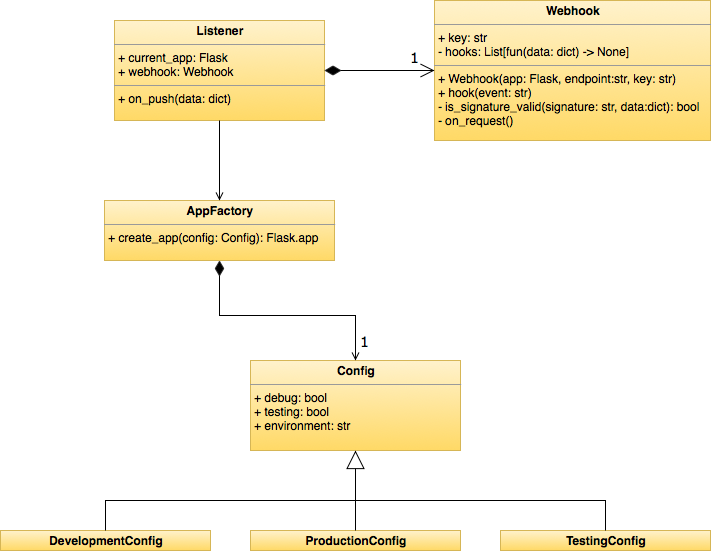

The diagram above was exported from draw.io. Its source (the exported page's mxGraphModel, read from the mxfile embedded in the PNG):
<mxGraphModel dx="1002" dy="706" grid="1" gridSize="10" guides="1" tooltips="1" connect="1" arrows="1" fold="1" page="1" pageScale="1" pageWidth="827" pageHeight="1169" math="0" shadow="0">
  <root>
    <mxCell id="WIyWlLk6GJQsqaUBKTNV-0" />
    <mxCell id="WIyWlLk6GJQsqaUBKTNV-1" parent="WIyWlLk6GJQsqaUBKTNV-0" />
    <mxCell id="qoL-dPW4IHHXrnry-hzj-8" value="&lt;p style=&quot;margin: 0px ; margin-top: 4px ; text-align: center&quot;&gt;&lt;b&gt;Listener&lt;/b&gt;&lt;/p&gt;&lt;hr size=&quot;1&quot;&gt;&lt;p style=&quot;margin: 0px ; margin-left: 4px&quot;&gt;+ current_app: Flask&lt;/p&gt;&lt;p style=&quot;margin: 0px ; margin-left: 4px&quot;&gt;+ webhook: Webhook&lt;/p&gt;&lt;hr size=&quot;1&quot;&gt;&lt;p style=&quot;margin: 0px ; margin-left: 4px&quot;&gt;+ on_push(data: dict)&lt;/p&gt;" style="verticalAlign=top;align=left;overflow=fill;fontSize=12;fontFamily=Helvetica;html=1;gradientColor=#ffd966;fillColor=#fff2cc;strokeColor=#d6b656;" vertex="1" parent="WIyWlLk6GJQsqaUBKTNV-1">
      <mxGeometry x="154" y="110" width="210" height="100" as="geometry" />
    </mxCell>
    <mxCell id="qoL-dPW4IHHXrnry-hzj-11" value="&lt;p style=&quot;margin: 0px ; margin-top: 4px ; text-align: center&quot;&gt;&lt;b&gt;Webhook&lt;/b&gt;&lt;/p&gt;&lt;hr size=&quot;1&quot;&gt;&lt;p style=&quot;margin: 0px ; margin-left: 4px&quot;&gt;+ key: str&lt;/p&gt;&lt;p style=&quot;margin: 0px ; margin-left: 4px&quot;&gt;- hooks: List[fun(data: dict) -&amp;gt; None]&lt;/p&gt;&lt;hr size=&quot;1&quot;&gt;&lt;p style=&quot;margin: 0px ; margin-left: 4px&quot;&gt;+ Webhook(app: Flask, endpoint:str, key: str)&lt;/p&gt;&lt;p style=&quot;margin: 0px ; margin-left: 4px&quot;&gt;+ hook(event: str)&lt;/p&gt;&lt;p style=&quot;margin: 0px ; margin-left: 4px&quot;&gt;- is_signature_valid(signature: str, data:dict): bool&lt;/p&gt;&lt;p style=&quot;margin: 0px ; margin-left: 4px&quot;&gt;- on_request()&lt;/p&gt;" style="verticalAlign=top;align=left;overflow=fill;fontSize=12;fontFamily=Helvetica;html=1;gradientColor=#ffd966;fillColor=#fff2cc;strokeColor=#d6b656;" vertex="1" parent="WIyWlLk6GJQsqaUBKTNV-1">
      <mxGeometry x="474" y="90" width="276" height="140" as="geometry" />
    </mxCell>
    <mxCell id="qoL-dPW4IHHXrnry-hzj-12" value="&lt;p style=&quot;margin: 0px ; margin-top: 4px ; text-align: center&quot;&gt;&lt;b&gt;Config&lt;/b&gt;&lt;/p&gt;&lt;hr size=&quot;1&quot;&gt;&lt;p style=&quot;margin: 0px ; margin-left: 4px&quot;&gt;+ debug: bool&lt;/p&gt;&lt;p style=&quot;margin: 0px ; margin-left: 4px&quot;&gt;+ testing: bool&lt;/p&gt;&lt;p style=&quot;margin: 0px ; margin-left: 4px&quot;&gt;+ environment: str&lt;/p&gt;" style="verticalAlign=top;align=left;overflow=fill;fontSize=12;fontFamily=Helvetica;html=1;gradientColor=#ffd966;fillColor=#fff2cc;strokeColor=#d6b656;" vertex="1" parent="WIyWlLk6GJQsqaUBKTNV-1">
      <mxGeometry x="290" y="450" width="210" height="90" as="geometry" />
    </mxCell>
    <mxCell id="qoL-dPW4IHHXrnry-hzj-31" style="edgeStyle=orthogonalEdgeStyle;rounded=0;orthogonalLoop=1;jettySize=auto;html=1;exitX=0.5;exitY=1;exitDx=0;exitDy=0;entryX=0.5;entryY=0;entryDx=0;entryDy=0;startArrow=diamondThin;startFill=1;endArrow=open;endFill=0;fontFamily=Verdana;fontSize=14;strokeWidth=1;startSize=13;" edge="1" parent="WIyWlLk6GJQsqaUBKTNV-1" source="qoL-dPW4IHHXrnry-hzj-13" target="qoL-dPW4IHHXrnry-hzj-12">
      <mxGeometry relative="1" as="geometry" />
    </mxCell>
    <mxCell id="qoL-dPW4IHHXrnry-hzj-32" value="1" style="text;html=1;align=center;verticalAlign=middle;resizable=0;points=[];labelBackgroundColor=#ffffff;fontSize=14;fontFamily=Verdana;" vertex="1" connectable="0" parent="qoL-dPW4IHHXrnry-hzj-31">
      <mxGeometry x="0.8051" y="4" relative="1" as="geometry">
        <mxPoint x="4" y="3" as="offset" />
      </mxGeometry>
    </mxCell>
    <mxCell id="qoL-dPW4IHHXrnry-hzj-13" value="&lt;p style=&quot;margin: 0px ; margin-top: 4px ; text-align: center&quot;&gt;&lt;b&gt;AppFactory&lt;/b&gt;&lt;/p&gt;&lt;hr size=&quot;1&quot;&gt;&lt;p style=&quot;margin: 0px ; margin-left: 4px&quot;&gt;+ create_app(config: Config): Flask.app&lt;/p&gt;" style="verticalAlign=top;align=left;overflow=fill;fontSize=12;fontFamily=Helvetica;html=1;gradientColor=#ffd966;fillColor=#fff2cc;strokeColor=#d6b656;" vertex="1" parent="WIyWlLk6GJQsqaUBKTNV-1">
      <mxGeometry x="144" y="290" width="230" height="60" as="geometry" />
    </mxCell>
    <mxCell id="qoL-dPW4IHHXrnry-hzj-21" value="&lt;p style=&quot;margin: 0px ; margin-top: 4px ; text-align: center&quot;&gt;&lt;b&gt;DevelopmentConfig&lt;/b&gt;&lt;/p&gt;" style="verticalAlign=top;align=left;overflow=fill;fontSize=12;fontFamily=Helvetica;html=1;gradientColor=#ffd966;fillColor=#fff2cc;strokeColor=#d6b656;" vertex="1" parent="WIyWlLk6GJQsqaUBKTNV-1">
      <mxGeometry x="40" y="620" width="210" height="20" as="geometry" />
    </mxCell>
    <mxCell id="qoL-dPW4IHHXrnry-hzj-22" value="&lt;p style=&quot;margin: 0px ; margin-top: 4px ; text-align: center&quot;&gt;&lt;b&gt;ProductionConfig&lt;/b&gt;&lt;/p&gt;" style="verticalAlign=top;align=left;overflow=fill;fontSize=12;fontFamily=Helvetica;html=1;gradientColor=#ffd966;fillColor=#fff2cc;strokeColor=#d6b656;" vertex="1" parent="WIyWlLk6GJQsqaUBKTNV-1">
      <mxGeometry x="290" y="620" width="210" height="20" as="geometry" />
    </mxCell>
    <mxCell id="qoL-dPW4IHHXrnry-hzj-23" value="&lt;p style=&quot;margin: 0px ; margin-top: 4px ; text-align: center&quot;&gt;&lt;b&gt;TestingConfig&lt;/b&gt;&lt;/p&gt;" style="verticalAlign=top;align=left;overflow=fill;fontSize=12;fontFamily=Helvetica;html=1;gradientColor=#ffd966;fillColor=#fff2cc;strokeColor=#d6b656;" vertex="1" parent="WIyWlLk6GJQsqaUBKTNV-1">
      <mxGeometry x="540" y="620" width="210" height="20" as="geometry" />
    </mxCell>
    <mxCell id="qoL-dPW4IHHXrnry-hzj-26" value="" style="endArrow=block;endSize=16;endFill=0;html=1;fontFamily=Verdana;fontSize=14;exitX=0.5;exitY=0;exitDx=0;exitDy=0;entryX=0.5;entryY=1;entryDx=0;entryDy=0;" edge="1" parent="WIyWlLk6GJQsqaUBKTNV-1" source="qoL-dPW4IHHXrnry-hzj-22" target="qoL-dPW4IHHXrnry-hzj-12">
      <mxGeometry width="160" relative="1" as="geometry">
        <mxPoint x="165" y="640" as="sourcePoint" />
        <mxPoint x="415" y="560" as="targetPoint" />
      </mxGeometry>
    </mxCell>
    <mxCell id="qoL-dPW4IHHXrnry-hzj-27" value="" style="endArrow=none;html=1;edgeStyle=orthogonalEdgeStyle;fontFamily=Verdana;fontSize=14;exitX=0.5;exitY=0;exitDx=0;exitDy=0;rounded=0;" edge="1" parent="WIyWlLk6GJQsqaUBKTNV-1" source="qoL-dPW4IHHXrnry-hzj-21">
      <mxGeometry relative="1" as="geometry">
        <mxPoint x="100" y="494.5" as="sourcePoint" />
        <mxPoint x="395" y="590" as="targetPoint" />
        <Array as="points">
          <mxPoint x="145" y="590" />
        </Array>
      </mxGeometry>
    </mxCell>
    <mxCell id="qoL-dPW4IHHXrnry-hzj-30" value="" style="endArrow=none;html=1;edgeStyle=orthogonalEdgeStyle;fontFamily=Verdana;fontSize=14;exitX=0.5;exitY=0;exitDx=0;exitDy=0;rounded=0;" edge="1" parent="WIyWlLk6GJQsqaUBKTNV-1" source="qoL-dPW4IHHXrnry-hzj-23">
      <mxGeometry relative="1" as="geometry">
        <mxPoint x="500" y="610" as="sourcePoint" />
        <mxPoint x="395" y="590" as="targetPoint" />
        <Array as="points">
          <mxPoint x="645" y="590" />
        </Array>
      </mxGeometry>
    </mxCell>
    <mxCell id="qoL-dPW4IHHXrnry-hzj-33" value="1" style="endArrow=open;html=1;endSize=12;startArrow=diamondThin;startSize=14;startFill=1;edgeStyle=orthogonalEdgeStyle;align=left;verticalAlign=bottom;strokeWidth=1;fontFamily=Verdana;fontSize=14;exitX=1;exitY=0.5;exitDx=0;exitDy=0;entryX=0;entryY=0.5;entryDx=0;entryDy=0;spacingLeft=8;spacingBottom=2;" edge="1" parent="WIyWlLk6GJQsqaUBKTNV-1" source="qoL-dPW4IHHXrnry-hzj-8" target="qoL-dPW4IHHXrnry-hzj-11">
      <mxGeometry x="0.3818" relative="1" as="geometry">
        <mxPoint x="390" y="380" as="sourcePoint" />
        <mxPoint x="550" y="380" as="targetPoint" />
        <mxPoint as="offset" />
      </mxGeometry>
    </mxCell>
    <mxCell id="qoL-dPW4IHHXrnry-hzj-34" value="" style="endArrow=none;html=1;edgeStyle=orthogonalEdgeStyle;strokeWidth=1;fontFamily=Verdana;fontSize=14;entryX=0.5;entryY=1;entryDx=0;entryDy=0;endFill=0;startArrow=open;startFill=0;" edge="1" parent="WIyWlLk6GJQsqaUBKTNV-1" target="qoL-dPW4IHHXrnry-hzj-8">
      <mxGeometry relative="1" as="geometry">
        <mxPoint x="259" y="290" as="sourcePoint" />
        <mxPoint x="550" y="380" as="targetPoint" />
      </mxGeometry>
    </mxCell>
    <mxCell id="qoL-dPW4IHHXrnry-hzj-36" value="" style="resizable=0;html=1;align=right;verticalAlign=bottom;labelBackgroundColor=#ffffff;fontSize=10;" connectable="0" vertex="1" parent="qoL-dPW4IHHXrnry-hzj-34">
      <mxGeometry x="1" relative="1" as="geometry" />
    </mxCell>
  </root>
</mxGraphModel>